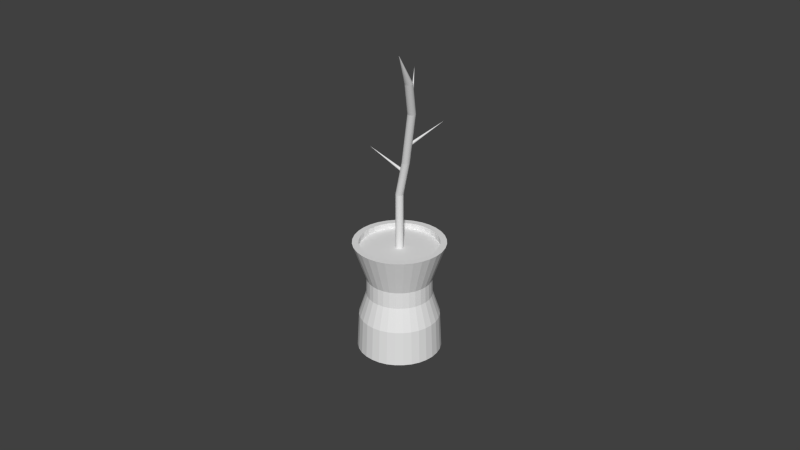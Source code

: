 # Source: plante.blend  (saved by Blender 2.73.0; exported with 4.5.12 LTS)
import bpy
from mathutils import Matrix  # noqa: F401  (used for matrix-valued properties, if any)

bpy.ops.wm.read_factory_settings(use_empty=True)
scene = bpy.context.scene
scene.name = 'Scene'

# ---- collections
col_collection_1 = bpy.data.collections.new('Collection 1'); scene.collection.children.link(col_collection_1)

# ---- world
world_world = bpy.data.worlds.new('World'); scene.world = world_world
world_world.color = (0.05088, 0.05088, 0.05088)
world_world.use_sun_shadow = False
world_world.sun_shadow_jitter_overblur = 0.0
world_world.cycles.sampling_method = 'MANUAL'
world_world.cycles.sample_map_resolution = 256

# ---- meshes
me_cylinder_002 = bpy.data.meshes.new('Cylinder.002')
me_cylinder_002.from_pydata([(0.0, 1.0, -1.0), (1.187e-07, 2.85e-07, 1.0), (0.1951, 0.9808, -1.0), (0.3827, 0.9239, -1.0), (0.5556, 0.8315, -1.0), (0.7071, 0.7071, -1.0), (0.8315, 0.5556, -1.0), (0.9239, 0.3827, -1.0), (0.9808, 0.1951, -1.0), (1.0, 7.55e-08, -1.0), (0.9808, -0.1951, -1.0), (0.9239, -0.3827, -1.0), (0.8315, -0.5556, -1.0), (0.7071, -0.7071, -1.0), (0.5556, -0.8315, -1.0), (0.3827, -0.9239, -1.0), (0.1951, -0.9808, -1.0), (-3.258e-07, -1.0, -1.0), (-0.1951, -0.9808, -1.0), (-0.3827, -0.9239, -1.0), (-0.5556, -0.8315, -1.0), (-0.7071, -0.7071, -1.0), (-0.8315, -0.5556, -1.0), (-0.9239, -0.3827, -1.0), (-0.9808, -0.1951, -1.0), (-1.0, 9.656e-07, -1.0), (-0.9808, 0.1951, -1.0), (-0.9239, 0.3827, -1.0), (-0.8315, 0.5556, -1.0), (-0.7071, 0.7071, -1.0), (-0.5556, 0.8315, -1.0), (-0.3827, 0.9239, -1.0), (-0.1951, 0.9808, -1.0), (-70.44, 62.44, -4.768), (-49.25, 40.7, -2.975), (-70.05, 62.56, -4.79), (-48.85, 40.82, -2.997), (-69.68, 62.62, -4.816), (-48.48, 40.88, -3.023), (-69.34, 62.59, -4.846), (-48.14, 40.85, -3.053), (-69.06, 62.49, -4.878), (-47.86, 40.75, -3.085), (-68.83, 62.31, -4.912), (-47.64, 40.57, -3.118), (-68.68, 62.07, -4.945), (-47.48, 40.33, -3.151), (-68.6, 61.77, -4.977), (-47.4, 40.03, -3.183), (-68.6, 61.43, -5.006), (-47.4, 39.69, -3.212), (-68.68, 61.05, -5.031), (-47.48, 39.31, -3.238), (-68.83, 60.65, -5.052), (-47.64, 38.92, -3.258), (-69.06, 60.26, -5.067), (-47.86, 38.52, -3.273), (-69.34, 59.87, -5.076), (-48.14, 38.13, -3.282), (-69.68, 59.52, -5.078), (-48.48, 37.78, -3.285), (-70.05, 59.2, -5.074), (-48.85, 37.46, -3.281), (-70.44, 58.94, -5.064), (-49.25, 37.2, -3.271), (-70.85, 58.74, -5.048), (-49.65, 37.0, -3.254), (-71.24, 58.61, -5.026), (-50.04, 36.87, -3.233), (-71.61, 58.56, -5.0), (-50.42, 36.82, -3.206), (-71.95, 58.59, -4.97), (-50.75, 36.85, -3.176), (-72.23, 58.69, -4.938), (-51.03, 36.95, -3.144), (-72.46, 58.87, -4.904), (-51.26, 37.13, -3.111), (-72.61, 59.11, -4.871), (-51.41, 37.37, -3.078), (-72.69, 59.41, -4.839), (-51.49, 37.67, -3.046), (-72.69, 59.75, -4.81), (-51.49, 38.01, -3.017), (-72.61, 60.13, -4.785), (-51.41, 38.39, -2.991), (-72.46, 60.52, -4.764), (-51.26, 38.78, -2.971), (-72.23, 60.92, -4.749), (-51.04, 39.18, -2.956), (-71.95, 61.3, -4.74), (-50.75, 39.56, -2.947), (-71.61, 61.66, -4.737), (-50.42, 39.92, -2.944), (-71.24, 61.98, -4.741), (-50.04, 40.24, -2.948), (-70.85, 62.24, -4.752), (-49.65, 40.5, -2.959), (-31.52, 28.37, -2.182), (-31.13, 28.5, -2.204), (-30.76, 28.55, -2.23), (-30.42, 28.53, -2.26), (-30.14, 28.42, -2.292), (-29.91, 28.25, -2.326), (-29.76, 28.0, -2.359), (-29.68, 27.71, -2.391), (-29.68, 27.36, -2.42), (-29.76, 26.98, -2.445), (-29.91, 26.59, -2.466), (-30.14, 26.19, -2.481), (-30.42, 25.81, -2.49), (-30.76, 25.45, -2.493), (-31.13, 25.14, -2.489), (-31.52, 24.88, -2.478), (-31.93, 24.68, -2.462), (-32.32, 24.55, -2.44), (-32.69, 24.5, -2.414), (-33.03, 24.52, -2.384), (-33.31, 24.63, -2.352), (-33.54, 24.8, -2.318), (-33.69, 25.04, -2.285), (-33.77, 25.34, -2.253), (-33.77, 25.69, -2.224), (-33.69, 26.06, -2.199), (-33.54, 26.46, -2.178), (-33.31, 26.85, -2.163), (-33.03, 27.24, -2.154), (-32.69, 27.6, -2.152), (-32.32, 27.91, -2.156), (-31.93, 28.17, -2.166), (-5.127, 7.109, -1.142), (-4.732, 7.237, -1.163), (-4.36, 7.289, -1.19), (-4.025, 7.263, -1.219), (-3.741, 7.16, -1.252), (-3.517, 6.984, -1.285), (-3.363, 6.742, -1.318), (-3.284, 6.443, -1.35), (-3.284, 6.099, -1.379), (-3.362, 5.722, -1.404), (-3.516, 5.328, -1.425), (-3.74, 4.931, -1.44), (-4.025, 4.547, -1.449), (-4.36, 4.191, -1.452), (-4.731, 3.875, -1.448), (-5.126, 3.613, -1.437), (-5.529, 3.414, -1.421), (-5.924, 3.286, -1.399), (-6.296, 3.234, -1.373), (-6.631, 3.26, -1.343), (-6.916, 3.363, -1.311), (-7.14, 3.539, -1.278), (-7.294, 3.781, -1.244), (-7.372, 4.08, -1.213), (-7.372, 4.425, -1.184), (-7.294, 4.801, -1.158), (-7.14, 5.195, -1.138), (-6.916, 5.592, -1.122), (-6.632, 5.976, -1.113), (-6.297, 6.333, -1.111), (-5.925, 6.648, -1.115), (-5.53, 6.91, -1.125), (10.33, -10.1, -0.7611), (10.72, -9.973, -0.7829), (11.09, -9.921, -0.8092), (11.43, -9.947, -0.839), (11.71, -10.05, -0.8711), (11.94, -10.23, -0.9045), (12.09, -10.47, -0.9376), (12.17, -10.77, -0.9694), (12.17, -11.11, -0.9985), (12.09, -11.49, -1.024), (11.94, -11.88, -1.045), (11.71, -12.28, -1.06), (11.43, -12.66, -1.069), (11.09, -13.02, -1.071), (10.72, -13.33, -1.067), (10.33, -13.6, -1.057), (9.925, -13.8, -1.04), (9.53, -13.92, -1.019), (9.158, -13.98, -0.9924), (8.823, -13.95, -0.9626), (8.538, -13.85, -0.9304), (8.314, -13.67, -0.8971), (8.16, -13.43, -0.8639), (8.082, -13.13, -0.8321), (8.082, -12.79, -0.803), (8.16, -12.41, -0.7776), (8.314, -12.01, -0.757), (8.538, -11.62, -0.7419), (8.822, -11.23, -0.7329), (9.157, -10.88, -0.7303), (9.529, -10.56, -0.7343), (9.924, -10.3, -0.7447), (24.09, -32.63, -0.8032), (-107.8, 120.9, -6.721), (-65.54, 79.59, -3.028), (-103.5, 122.3, -6.957), (-60.87, 81.1, -3.285), (-99.48, 122.9, -7.241), (-56.48, 81.71, -3.595), (-95.85, 122.6, -7.564), (-52.53, 81.41, -3.947), (-92.76, 121.5, -7.913), (-49.17, 80.19, -4.327), (-90.34, 119.6, -8.274), (-46.53, 78.12, -4.72), (-88.67, 117.0, -8.634), (-44.71, 75.26, -5.112), (-87.81, 113.7, -8.978), (-43.78, 71.73, -5.487), (-87.81, 110.0, -9.293), (-43.78, 67.66, -5.83), (-88.66, 105.9, -9.568), (-44.7, 63.22, -6.13), (-90.33, 101.6, -9.792), (-46.52, 58.57, -6.373), (-92.76, 97.33, -9.955), (-49.16, 53.88, -6.552), (-95.84, 93.17, -10.05), (-52.52, 49.35, -6.658), (-99.47, 89.3, -10.08), (-56.47, 45.14, -6.688), (-103.5, 85.89, -10.04), (-60.87, 41.41, -6.641), (-107.8, 83.05, -9.925), (-65.53, 38.32, -6.518), (-112.1, 80.89, -9.747), (-70.28, 35.97, -6.325), (-116.4, 79.51, -9.511), (-74.94, 34.46, -6.068), (-120.5, 78.94, -9.227), (-79.33, 33.85, -5.758), (-124.1, 79.23, -8.904), (-83.29, 34.16, -5.406), (-127.2, 80.34, -8.555), (-86.65, 35.37, -5.026), (-129.6, 82.25, -8.194), (-89.29, 37.45, -4.633), (-131.3, 84.87, -7.834), (-91.11, 40.31, -4.241), (-132.1, 88.11, -7.49), (-92.04, 43.83, -3.866), (-132.1, 91.84, -7.175), (-92.04, 47.9, -3.522), (-131.3, 95.92, -6.9), (-91.11, 52.34, -3.223), (-129.6, 100.2, -6.676), (-89.3, 57.0, -2.979), (-127.2, 104.5, -6.513), (-86.66, 61.68, -2.801), (-124.1, 108.7, -6.415), (-83.29, 66.22, -2.695), (-120.5, 112.5, -6.387), (-79.34, 70.43, -2.664), (-116.4, 115.9, -6.431), (-74.95, 74.15, -2.712), (-112.1, 118.8, -6.543), (-70.29, 77.24, -2.834), (-75.45, 85.03, -4.148), (-71.69, 86.24, -4.355), (-68.16, 86.74, -4.605), (-64.97, 86.49, -4.888), (-62.27, 85.51, -5.194), (-60.14, 83.84, -5.511), (-58.68, 81.54, -5.826), (-57.93, 78.7, -6.128), (-57.93, 75.43, -6.405), (-58.67, 71.85, -6.646), (-60.14, 68.1, -6.842), (-62.26, 64.33, -6.985), (-64.97, 60.68, -7.071), (-68.15, 57.29, -7.095), (-71.68, 54.29, -7.057), (-75.44, 51.8, -6.958), (-79.26, 49.91, -6.803), (-83.02, 48.7, -6.596), (-86.55, 48.2, -6.346), (-89.74, 48.45, -6.063), (-92.44, 49.43, -5.757), (-94.57, 51.1, -5.44), (-96.03, 53.4, -5.125), (-96.78, 56.24, -4.823), (-96.78, 59.51, -4.546), (-96.04, 63.09, -4.305), (-94.57, 66.84, -4.109), (-92.45, 70.61, -3.966), (-89.74, 74.26, -3.88), (-86.56, 77.65, -3.856), (-83.03, 80.65, -3.894), (-79.27, 83.14, -3.993), (-77.28, 88.94, -4.907), (-83.39, 95.51, -5.416), (-90.64, 107.9, -5.899), (-74.19, 89.37, -5.126), (-80.25, 95.95, -5.638), (-86.78, 108.5, -6.172), (-71.4, 89.15, -5.375), (-77.42, 95.73, -5.89), (-83.31, 108.2, -6.481), (-69.03, 88.3, -5.643), (-75.01, 94.86, -6.162), (-80.35, 107.1, -6.815), (-67.16, 86.83, -5.92), (-73.12, 93.37, -6.443), (-78.03, 105.3, -7.161), (-65.88, 84.82, -6.196), (-71.82, 91.33, -6.723), (-76.43, 102.8, -7.505), (-65.22, 82.33, -6.461), (-71.15, 88.8, -6.992), (-75.61, 99.7, -7.835), (-65.22, 79.46, -6.704), (-71.15, 85.89, -7.238), (-75.61, 96.12, -8.137), (-65.88, 76.32, -6.915), (-71.81, 82.71, -7.452), (-76.43, 92.22, -8.4), (-67.16, 73.04, -7.087), (-73.12, 79.38, -7.626), (-78.02, 88.13, -8.614), (-69.02, 69.73, -7.212), (-75.01, 76.03, -7.754), (-80.35, 84.01, -8.771), (-71.39, 66.54, -7.287), (-77.41, 72.78, -7.83), (-83.3, 80.02, -8.865), (-74.18, 63.57, -7.309), (-80.24, 69.77, -7.852), (-86.77, 76.32, -8.891), (-77.28, 60.94, -7.275), (-83.38, 67.11, -7.818), (-90.63, 73.05, -8.85), (-80.57, 58.76, -7.189), (-86.72, 64.89, -7.73), (-94.73, 70.33, -8.742), (-83.92, 57.1, -7.052), (-90.12, 63.21, -7.592), (-98.91, 68.26, -8.572), (-87.21, 56.03, -6.871), (-93.46, 62.13, -7.408), (-103.0, 66.94, -8.346), (-90.31, 55.6, -6.652), (-96.6, 61.69, -7.186), (-106.9, 66.4, -8.073), (-93.1, 55.82, -6.404), (-99.43, 61.91, -6.934), (-110.3, 66.67, -7.764), (-95.47, 56.68, -6.136), (-101.8, 62.78, -6.662), (-113.3, 67.74, -7.43), (-97.33, 58.14, -5.859), (-103.7, 64.27, -6.381), (-115.6, 69.56, -7.084), (-98.62, 60.16, -5.582), (-105.0, 66.31, -6.1), (-117.2, 72.07, -6.74), (-99.27, 62.65, -5.318), (-105.7, 68.84, -5.832), (-118.0, 75.18, -6.41), (-99.27, 65.51, -5.075), (-105.7, 71.75, -5.586), (-118.0, 78.75, -6.108), (-98.62, 68.65, -4.864), (-105.0, 74.93, -5.371), (-117.2, 82.66, -5.845), (-97.34, 71.93, -4.692), (-103.7, 78.26, -5.197), (-115.6, 86.75, -5.631), (-95.47, 75.24, -4.566), (-101.8, 81.61, -5.069), (-113.3, 90.86, -5.474), (-93.1, 78.44, -4.491), (-99.44, 84.86, -4.993), (-110.4, 94.85, -5.38), (-90.31, 81.41, -4.47), (-96.61, 87.87, -4.972), (-106.9, 98.55, -5.354), (-87.22, 84.03, -4.503), (-93.46, 90.53, -5.006), (-103.0, 101.8, -5.395), (-83.93, 86.22, -4.59), (-90.13, 92.75, -5.093), (-98.92, 104.5, -5.503), (-94.74, 106.6, -5.673), (-86.73, 94.43, -5.232), (-80.57, 87.87, -4.726), (-65.87, 76.52, -3.26), (-61.87, 77.81, -3.481), (-58.09, 78.34, -3.747), (-54.7, 78.08, -4.05), (-51.81, 77.03, -4.376), (-49.54, 75.25, -4.714), (-47.98, 72.8, -5.05), (-47.18, 69.76, -5.372), (-47.18, 66.27, -5.668), (-47.97, 62.45, -5.925), (-49.54, 58.46, -6.134), (-51.8, 54.43, -6.288), (-54.69, 50.54, -6.379), (-58.09, 46.92, -6.405), (-61.86, 43.72, -6.364), (-65.86, 41.06, -6.259), (-69.95, 39.05, -6.093), (-73.95, 37.75, -5.872), (-77.72, 37.22, -5.605), (-81.12, 37.49, -5.303), (-84.01, 38.53, -4.977), (-86.28, 40.31, -4.639), (-87.84, 42.77, -4.302), (-88.64, 45.8, -3.98), (-88.64, 49.29, -3.685), (-87.84, 53.11, -3.428), (-86.28, 57.11, -3.218), (-84.01, 61.13, -3.065), (-81.13, 65.03, -2.974), (-77.73, 68.64, -2.948), (-73.96, 71.84, -2.989), (-69.95, 74.5, -3.094), (-68.05, 78.76, -3.445), (-64.05, 80.05, -3.665), (-60.27, 80.58, -3.932), (-56.88, 80.31, -4.234), (-53.99, 79.27, -4.561), (-51.72, 77.49, -4.898), (-50.16, 75.03, -5.235), (-49.36, 72.0, -5.557), (-49.36, 68.51, -5.852), (-50.16, 64.69, -6.11), (-51.72, 60.69, -6.319), (-53.99, 56.67, -6.472), (-56.87, 52.77, -6.563), (-60.27, 49.16, -6.589), (-64.04, 45.96, -6.549), (-68.04, 43.3, -6.443), (-72.13, 41.28, -6.277), (-76.13, 39.99, -6.057), (-79.91, 39.46, -5.79), (-83.3, 39.72, -5.488), (-86.19, 40.77, -5.161), (-88.46, 42.55, -4.823), (-90.02, 45.01, -4.487), (-90.82, 48.04, -4.165), (-90.82, 51.53, -3.87), (-90.03, 55.35, -3.612), (-88.46, 59.35, -3.403), (-86.2, 63.37, -3.25), (-83.31, 67.26, -3.158), (-79.91, 70.88, -3.133), (-76.14, 74.08, -3.173), (-72.14, 76.74, -3.278), (-21.04, 20.23, -1.939), (-1.233, 26.63, -0.9462), (-20.96, 20.06, -1.942), (-20.89, 19.88, -1.943), (-20.84, 19.69, -1.941), (-20.81, 19.5, -1.936), (-20.79, 19.33, -1.929), (-20.8, 19.17, -1.92), (-20.83, 19.04, -1.908), (-20.88, 18.93, -1.895), (-20.95, 18.85, -1.881), (-21.03, 18.81, -1.866), (-21.13, 18.81, -1.852), (-21.23, 18.84, -1.838), (-21.33, 18.91, -1.826), (-21.44, 19.01, -1.815), (-21.54, 19.14, -1.806), (-21.64, 19.3, -1.8), (-21.72, 19.47, -1.796), (-21.79, 19.65, -1.795), (-21.84, 19.84, -1.797), (-21.87, 20.02, -1.802), (-21.88, 20.2, -1.809), (-21.87, 20.36, -1.819), (-21.84, 20.49, -1.83), (-21.79, 20.6, -1.843), (-21.73, 20.67, -1.858), (-21.64, 20.71, -1.872), (-21.55, 20.72, -1.886), (-21.45, 20.69, -1.9), (-21.34, 20.62, -1.913), (-21.24, 20.52, -1.924), (-21.13, 20.39, -1.932), (-38.06, 29.08, -2.468), (-44.38, 8.34, -1.616), (-37.96, 29.13, -2.455), (-37.83, 29.16, -2.442), (-37.67, 29.17, -2.432), (-37.5, 29.16, -2.424), (-37.32, 29.13, -2.419), (-37.13, 29.08, -2.416), (-36.95, 29.01, -2.417), (-36.78, 28.93, -2.42), (-36.62, 28.84, -2.426), (-36.48, 28.74, -2.434), (-36.38, 28.63, -2.445), (-36.3, 28.53, -2.457), (-36.26, 28.43, -2.471), (-36.25, 28.34, -2.485), (-36.29, 28.26, -2.5), (-36.35, 28.19, -2.515), (-36.46, 28.15, -2.528), (-36.58, 28.12, -2.54), (-36.74, 28.11, -2.55), (-36.91, 28.12, -2.558), (-37.09, 28.15, -2.564), (-37.28, 28.2, -2.566), (-37.46, 28.27, -2.566), (-37.64, 28.35, -2.563), (-37.79, 28.44, -2.557), (-37.93, 28.54, -2.548), (-38.04, 28.65, -2.538), (-38.11, 28.75, -2.525), (-38.15, 28.85, -2.512), (-38.16, 28.94, -2.497), (-38.12, 29.02, -2.482)], [], [(0, 2, 3, 4, 5, 6, 7, 8, 9, 10, 11, 12, 13, 14, 15, 16, 17, 18, 19, 20, 21, 22, 23, 24, 25, 26, 27, 28, 29, 30, 31, 32), (0, 1, 2), (2, 1, 3), (3, 1, 4), (4, 1, 5), (5, 1, 6), (6, 1, 7), (7, 1, 8), (8, 1, 9), (9, 1, 10), (10, 1, 11), (11, 1, 12), (12, 1, 13), (13, 1, 14), (14, 1, 15), (15, 1, 16), (16, 1, 17), (17, 1, 18), (18, 1, 19), (19, 1, 20), (20, 1, 21), (21, 1, 22), (22, 1, 23), (23, 1, 24), (24, 1, 25), (25, 1, 26), (26, 1, 27), (27, 1, 28), (28, 1, 29), (29, 1, 30), (30, 1, 31), (32, 1, 0), (31, 1, 32), (33, 34, 36, 35), (35, 36, 38, 37), (37, 38, 40, 39), (39, 40, 42, 41), (41, 42, 44, 43), (43, 44, 46, 45), (45, 46, 48, 47), (47, 48, 50, 49), (49, 50, 52, 51), (51, 52, 54, 53), (53, 54, 56, 55), (55, 56, 58, 57), (57, 58, 60, 59), (59, 60, 62, 61), (61, 62, 64, 63), (63, 64, 66, 65), (65, 66, 68, 67), (67, 68, 70, 69), (69, 70, 72, 71), (71, 72, 74, 73), (73, 74, 76, 75), (75, 76, 78, 77), (77, 78, 80, 79), (79, 80, 82, 81), (81, 82, 84, 83), (83, 84, 86, 85), (85, 86, 88, 87), (87, 88, 90, 89), (89, 90, 92, 91), (91, 92, 94, 93), (90, 88, 124, 125), (95, 96, 34, 33), (93, 94, 96, 95), (33, 35, 37, 39, 41, 43, 45, 47, 49, 51, 53, 55, 57, 59, 61, 63, 65, 67, 69, 71, 73, 75, 77, 79, 81, 83, 85, 87, 89, 91, 93, 95), (97, 128, 160, 129), (68, 66, 113, 114), (46, 44, 102, 103), (96, 94, 127, 128), (74, 72, 116, 117), (52, 50, 105, 106), (80, 78, 119, 120), (58, 56, 108, 109), (86, 84, 122, 123), (42, 40, 100, 101), (64, 62, 111, 112), (92, 90, 125, 126), (70, 68, 114, 115), (48, 46, 103, 104), (34, 96, 128, 97), (76, 74, 117, 118), (54, 52, 106, 107), (82, 80, 120, 121), (38, 36, 98, 99), (60, 58, 109, 110), (88, 86, 123, 124), (44, 42, 101, 102), (66, 64, 112, 113), (94, 92, 126, 127), (72, 70, 115, 116), (36, 34, 97, 98), (50, 48, 104, 105), (78, 76, 118, 119), (56, 54, 107, 108), (84, 82, 121, 122), (40, 38, 99, 100), (62, 60, 110, 111), (152, 151, 183, 184), (118, 117, 149, 150), (107, 106, 138, 139), (127, 126, 158, 159), (116, 115, 147, 148), (105, 104, 136, 137), (125, 124, 156, 157), (114, 113, 145, 146), (103, 102, 134, 135), (123, 122, 154, 155), (101, 100, 132, 133), (112, 111, 143, 144), (121, 120, 152, 153), (99, 98, 130, 131), (110, 109, 141, 142), (119, 118, 150, 151), (108, 107, 139, 140), (128, 127, 159, 160), (117, 116, 148, 149), (106, 105, 137, 138), (126, 125, 157, 158), (115, 114, 146, 147), (104, 103, 135, 136), (124, 123, 155, 156), (102, 101, 133, 134), (113, 112, 144, 145), (122, 121, 153, 154), (100, 99, 131, 132), (111, 110, 142, 143), (120, 119, 151, 152), (98, 97, 129, 130), (109, 108, 140, 141), (130, 129, 161, 162), (141, 140, 172, 173), (129, 160, 192, 161), (150, 149, 181, 182), (139, 138, 170, 171), (159, 158, 190, 191), (148, 147, 179, 180), (137, 136, 168, 169), (157, 156, 188, 189), (146, 145, 177, 178), (135, 134, 166, 167), (155, 154, 186, 187), (133, 132, 164, 165), (144, 143, 175, 176), (153, 152, 184, 185), (131, 130, 162, 163), (142, 141, 173, 174), (151, 150, 182, 183), (140, 139, 171, 172), (160, 159, 191, 192), (149, 148, 180, 181), (138, 137, 169, 170), (158, 157, 189, 190), (147, 146, 178, 179), (136, 135, 167, 168), (156, 155, 187, 188), (134, 133, 165, 166), (145, 144, 176, 177), (154, 153, 185, 186), (132, 131, 163, 164), (143, 142, 174, 175), (186, 185, 193), (164, 163, 193), (175, 174, 193), (184, 183, 193), (162, 161, 193), (173, 172, 193), (161, 192, 193), (182, 181, 193), (171, 170, 193), (191, 190, 193), (180, 179, 193), (169, 168, 193), (189, 188, 193), (178, 177, 193), (167, 166, 193), (187, 186, 193), (165, 164, 193), (176, 175, 193), (185, 184, 193), (163, 162, 193), (174, 173, 193), (183, 182, 193), (172, 171, 193), (192, 191, 193), (181, 180, 193), (170, 169, 193), (190, 189, 193), (179, 178, 193), (168, 167, 193), (188, 187, 193), (166, 165, 193), (177, 176, 193), (258, 195, 197, 259), (259, 197, 199, 260), (260, 199, 201, 261), (261, 201, 203, 262), (262, 203, 205, 263), (263, 205, 207, 264), (264, 207, 209, 265), (265, 209, 211, 266), (266, 211, 213, 267), (267, 213, 215, 268), (268, 215, 217, 269), (269, 217, 219, 270), (270, 219, 221, 271), (271, 221, 223, 272), (272, 223, 225, 273), (273, 225, 227, 274), (274, 227, 229, 275), (275, 229, 231, 276), (276, 231, 233, 277), (277, 233, 235, 278), (278, 235, 237, 279), (279, 237, 239, 280), (280, 239, 241, 281), (281, 241, 243, 282), (282, 243, 245, 283), (283, 245, 247, 284), (284, 247, 249, 285), (285, 249, 251, 286), (286, 251, 253, 287), (287, 253, 255, 288), (247, 245, 411, 412), (289, 257, 195, 258), (288, 255, 257, 289), (194, 196, 198, 200, 202, 204, 206, 208, 210, 212, 214, 216, 218, 220, 222, 224, 226, 228, 230, 232, 234, 236, 238, 240, 242, 244, 246, 248, 250, 252, 254, 256), (377, 288, 289, 380), (380, 289, 258, 385), (374, 287, 288, 377), (371, 286, 287, 374), (368, 285, 286, 371), (365, 284, 285, 368), (362, 283, 284, 365), (359, 282, 283, 362), (356, 281, 282, 359), (353, 280, 281, 356), (350, 279, 280, 353), (347, 278, 279, 350), (344, 277, 278, 347), (341, 276, 277, 344), (338, 275, 276, 341), (335, 274, 275, 338), (332, 273, 274, 335), (329, 272, 273, 332), (326, 271, 272, 329), (323, 270, 271, 326), (320, 269, 270, 323), (317, 268, 269, 320), (314, 267, 268, 317), (311, 266, 267, 314), (308, 265, 266, 311), (305, 264, 265, 308), (302, 263, 264, 305), (299, 262, 263, 302), (296, 261, 262, 299), (293, 260, 261, 296), (290, 259, 260, 293), (385, 258, 259, 290), (194, 383, 292, 196), (383, 384, 291, 292), (384, 385, 290, 291), (196, 292, 295, 198), (292, 291, 294, 295), (291, 290, 293, 294), (198, 295, 298, 200), (295, 294, 297, 298), (294, 293, 296, 297), (200, 298, 301, 202), (298, 297, 300, 301), (297, 296, 299, 300), (202, 301, 304, 204), (301, 300, 303, 304), (300, 299, 302, 303), (204, 304, 307, 206), (304, 303, 306, 307), (303, 302, 305, 306), (206, 307, 310, 208), (307, 306, 309, 310), (306, 305, 308, 309), (208, 310, 313, 210), (310, 309, 312, 313), (309, 308, 311, 312), (210, 313, 316, 212), (313, 312, 315, 316), (312, 311, 314, 315), (212, 316, 319, 214), (316, 315, 318, 319), (315, 314, 317, 318), (214, 319, 322, 216), (319, 318, 321, 322), (318, 317, 320, 321), (216, 322, 325, 218), (322, 321, 324, 325), (321, 320, 323, 324), (218, 325, 328, 220), (325, 324, 327, 328), (324, 323, 326, 327), (220, 328, 331, 222), (328, 327, 330, 331), (327, 326, 329, 330), (222, 331, 334, 224), (331, 330, 333, 334), (330, 329, 332, 333), (224, 334, 337, 226), (334, 333, 336, 337), (333, 332, 335, 336), (226, 337, 340, 228), (337, 336, 339, 340), (336, 335, 338, 339), (228, 340, 343, 230), (340, 339, 342, 343), (339, 338, 341, 342), (230, 343, 346, 232), (343, 342, 345, 346), (342, 341, 344, 345), (232, 346, 349, 234), (346, 345, 348, 349), (345, 344, 347, 348), (234, 349, 352, 236), (349, 348, 351, 352), (348, 347, 350, 351), (236, 352, 355, 238), (352, 351, 354, 355), (351, 350, 353, 354), (238, 355, 358, 240), (355, 354, 357, 358), (354, 353, 356, 357), (240, 358, 361, 242), (358, 357, 360, 361), (357, 356, 359, 360), (242, 361, 364, 244), (361, 360, 363, 364), (360, 359, 362, 363), (244, 364, 367, 246), (364, 363, 366, 367), (363, 362, 365, 366), (246, 367, 370, 248), (367, 366, 369, 370), (366, 365, 368, 369), (248, 370, 373, 250), (370, 369, 372, 373), (369, 368, 371, 372), (250, 373, 376, 252), (373, 372, 375, 376), (372, 371, 374, 375), (252, 376, 379, 254), (376, 375, 378, 379), (375, 374, 377, 378), (256, 382, 383, 194), (382, 381, 384, 383), (381, 380, 385, 384), (254, 379, 382, 256), (379, 378, 381, 382), (378, 377, 380, 381), (203, 201, 389, 390), (225, 223, 400, 401), (253, 251, 414, 415), (231, 229, 403, 404), (209, 207, 392, 393), (195, 257, 417, 386), (237, 235, 406, 407), (215, 213, 395, 396), (243, 241, 409, 410), (199, 197, 387, 388), (221, 219, 398, 399), (249, 247, 412, 413), (205, 203, 390, 391), (227, 225, 401, 402), (255, 253, 415, 416), (233, 231, 404, 405), (197, 195, 386, 387), (211, 209, 393, 394), (239, 237, 407, 408), (217, 215, 396, 397), (245, 243, 410, 411), (201, 199, 388, 389), (223, 221, 399, 400), (251, 249, 413, 414), (229, 227, 402, 403), (207, 205, 391, 392), (257, 255, 416, 417), (235, 233, 405, 406), (213, 211, 394, 395), (241, 239, 408, 409), (219, 217, 397, 398), (409, 408, 440, 441), (387, 386, 418, 419), (398, 397, 429, 430), (386, 417, 449, 418), (407, 406, 438, 439), (396, 395, 427, 428), (416, 415, 447, 448), (405, 404, 436, 437), (394, 393, 425, 426), (414, 413, 445, 446), (403, 402, 434, 435), (392, 391, 423, 424), (412, 411, 443, 444), (390, 389, 421, 422), (401, 400, 432, 433), (410, 409, 441, 442), (388, 387, 419, 420), (399, 398, 430, 431), (408, 407, 439, 440), (397, 396, 428, 429), (417, 416, 448, 449), (406, 405, 437, 438), (395, 394, 426, 427), (415, 414, 446, 447), (404, 403, 435, 436), (393, 392, 424, 425), (413, 412, 444, 445), (391, 390, 422, 423), (402, 401, 433, 434), (411, 410, 442, 443), (389, 388, 420, 421), (400, 399, 431, 432), (419, 418, 449, 448, 447, 446, 445, 444, 443, 442, 441, 440, 439, 438, 437, 436, 435, 434, 433, 432, 431, 430, 429, 428, 427, 426, 425, 424, 423, 422, 421, 420), (450, 452, 453, 454, 455, 456, 457, 458, 459, 460, 461, 462, 463, 464, 465, 466, 467, 468, 469, 470, 471, 472, 473, 474, 475, 476, 477, 478, 479, 480, 481, 482), (450, 451, 452), (452, 451, 453), (453, 451, 454), (454, 451, 455), (455, 451, 456), (456, 451, 457), (457, 451, 458), (458, 451, 459), (459, 451, 460), (460, 451, 461), (461, 451, 462), (462, 451, 463), (463, 451, 464), (464, 451, 465), (465, 451, 466), (466, 451, 467), (467, 451, 468), (468, 451, 469), (469, 451, 470), (470, 451, 471), (471, 451, 472), (472, 451, 473), (473, 451, 474), (474, 451, 475), (475, 451, 476), (476, 451, 477), (477, 451, 478), (478, 451, 479), (479, 451, 480), (480, 451, 481), (482, 451, 450), (481, 451, 482), (483, 485, 486, 487, 488, 489, 490, 491, 492, 493, 494, 495, 496, 497, 498, 499, 500, 501, 502, 503, 504, 505, 506, 507, 508, 509, 510, 511, 512, 513, 514, 515), (483, 484, 485), (485, 484, 486), (486, 484, 487), (487, 484, 488), (488, 484, 489), (489, 484, 490), (490, 484, 491), (491, 484, 492), (492, 484, 493), (493, 484, 494), (494, 484, 495), (495, 484, 496), (496, 484, 497), (497, 484, 498), (498, 484, 499), (499, 484, 500), (500, 484, 501), (501, 484, 502), (502, 484, 503), (503, 484, 504), (504, 484, 505), (505, 484, 506), (506, 484, 507), (507, 484, 508), (508, 484, 509), (509, 484, 510), (510, 484, 511), (511, 484, 512), (512, 484, 513), (513, 484, 514), (515, 484, 483), (514, 484, 515)])
_uv = me_cylinder_002.uv_layers.new(name='UVMap')
_uv.uv.foreach_set('vector', [0.6016, 0.9856, 0.6026, 0.9852, 0.6037, 0.985, 0.6047, 0.985, 0.6058, 0.9851, 0.6068, 0.9855, 0.6077, 0.9861, 0.6085, 0.9869, 0.6091, 0.9878, 0.6096, 0.9887, 0.6098, 0.9898, 0.6098, 0.9909, 0.6096, 0.992, 0.6092, 0.993, 0.6087, 0.9939, 0.6079, 0.9947, 0.607, 0.9953, 0.606, 0.9957, 0.605, 0.9959, 0.6039, 0.996, 0.6028, 0.9958, 0.6018, 0.9954, 0.6009, 0.9948, 0.6001, 0.994, 0.5995, 0.9932, 0.5991, 0.9922, 0.5988, 0.9911, 0.5988, 0.99, 0.599, 0.989, 0.5994, 0.988, 0.6, 0.987, 0.6007, 0.9863, 0.5969, 0.9908, 0.585, 0.994, 0.5966, 0.9897, 0.5966, 0.9897, 0.585, 0.994, 0.5962, 0.9887, 0.5962, 0.9887, 0.585, 0.994, 0.5957, 0.9878, 0.5957, 0.9878, 0.585, 0.994, 0.5951, 0.9869, 0.5951, 0.9869, 0.585, 0.994, 0.5944, 0.986, 0.5944, 0.986, 0.585, 0.994, 0.5937, 0.9852, 0.5937, 0.9852, 0.585, 0.994, 0.5929, 0.9845, 0.5929, 0.9845, 0.585, 0.994, 0.592, 0.9838, 0.592, 0.9838, 0.585, 0.994, 0.5911, 0.9832, 0.5911, 0.9832, 0.585, 0.994, 0.5901, 0.9828, 0.5901, 0.9828, 0.585, 0.994, 0.5891, 0.9823, 0.5891, 0.9823, 0.585, 0.994, 0.5881, 0.982, 0.5881, 0.982, 0.585, 0.994, 0.587, 0.9818, 0.587, 0.9818, 0.585, 0.994, 0.586, 0.9817, 0.586, 0.9817, 0.585, 0.994, 0.5849, 0.9816, 0.5849, 0.9816, 0.585, 0.994, 0.5838, 0.9817, 0.5838, 0.9817, 0.585, 0.994, 0.5827, 0.9818, 0.5827, 0.9818, 0.585, 0.994, 0.5817, 0.9821, 0.5817, 0.9821, 0.585, 0.994, 0.5807, 0.9824, 0.5807, 0.9824, 0.585, 0.994, 0.5797, 0.9828, 0.5797, 0.9828, 0.585, 0.994, 0.5787, 0.9833, 0.5787, 0.9833, 0.585, 0.994, 0.5778, 0.9839, 0.5778, 0.9839, 0.585, 0.994, 0.5769, 0.9846, 0.5769, 0.9846, 0.585, 0.994, 0.5761, 0.9853, 0.5761, 0.9853, 0.585, 0.994, 0.5754, 0.9861, 0.5754, 0.9861, 0.585, 0.994, 0.5748, 0.987, 0.5748, 0.987, 0.585, 0.994, 0.5742, 0.9879, 0.5971, 0.9961, 0.585, 0.994, 0.5973, 0.9951, 0.5973, 0.9951, 0.585, 0.994, 0.5973, 0.994, 0.5973, 0.994, 0.585, 0.994, 0.5973, 0.9929, 0.5971, 0.9918, 0.585, 0.994, 0.5969, 0.9908, 0.5973, 0.9929, 0.585, 0.994, 0.5971, 0.9918, 0.1145, 0.9909, 0.4611, 0.9237, 0.4618, 0.9264, 0.3395, 0.9489, 0.3395, 0.9489, 0.4618, 0.9264, 0.4626, 0.9287, 0.3625, 0.9459, 0.3625, 0.9459, 0.4626, 0.9287, 0.464, 0.9308, 0.3716, 0.9455, 0.3716, 0.9455, 0.464, 0.9308, 0.4669, 0.9327, 0.3758, 0.9455, 0.3758, 0.9455, 0.4669, 0.9327, 0.4751, 0.9341, 0.3779, 0.9456, 0.3779, 0.9456, 0.4751, 0.9341, 0.4814, 0.9357, 0.3808, 0.9465, 0.3808, 0.9465, 0.4814, 0.9357, 0.4839, 0.9376, 0.3833, 0.9482, 0.3833, 0.9482, 0.4839, 0.9376, 0.4851, 0.9397, 0.3852, 0.9501, 0.3852, 0.9501, 0.4851, 0.9397, 0.4856, 0.9418, 0.387, 0.952, 0.387, 0.952, 0.4856, 0.9418, 0.4857, 0.9439, 0.3892, 0.9534, 0.3892, 0.9534, 0.4857, 0.9439, 0.4855, 0.946, 0.3907, 0.9549, 0.3907, 0.9549, 0.4855, 0.946, 0.4851, 0.9481, 0.3921, 0.9565, 0.3921, 0.9565, 0.4851, 0.9481, 0.4844, 0.9501, 0.3933, 0.958, 0.3933, 0.958, 0.4844, 0.9501, 0.4835, 0.9522, 0.3944, 0.9595, 0.3944, 0.9595, 0.4835, 0.9522, 0.4824, 0.9542, 0.3953, 0.961, 0.3953, 0.961, 0.4824, 0.9542, 0.481, 0.9562, 0.396, 0.9625, 0.396, 0.9625, 0.481, 0.9562, 0.4793, 0.9582, 0.3965, 0.9638, 0.3965, 0.9638, 0.4793, 0.9582, 0.4773, 0.9601, 0.3966, 0.9649, 0.3966, 0.9649, 0.4773, 0.9601, 0.4734, 0.9619, 0.3967, 0.9656, 0.3967, 0.9656, 0.4734, 0.9619, 0.4683, 0.9635, 0.3962, 0.9665, 0.3962, 0.9665, 0.4683, 0.9635, 0.4596, 0.9651, 0.3955, 0.967, 0.3955, 0.967, 0.4596, 0.9651, 0.452, 0.9665, 0.3951, 0.9672, 0.3951, 0.9672, 0.452, 0.9665, 0.4473, 0.9677, 0.395, 0.9673, 0.395, 0.9673, 0.4473, 0.9677, 0.4433, 0.9686, 0.3941, 0.968, 0.3941, 0.968, 0.4433, 0.9686, 0.4399, 0.9694, 0.3929, 0.9688, 0.3929, 0.9688, 0.4399, 0.9694, 0.4367, 0.9701, 0.3911, 0.9696, 0.3911, 0.9696, 0.4367, 0.9701, 0.4337, 0.9707, 0.3885, 0.9705, 0.3885, 0.9705, 0.4337, 0.9707, 0.4309, 0.9713, 0.3847, 0.9716, 0.3847, 0.9716, 0.4309, 0.9713, 0.4283, 0.9719, 0.3788, 0.9728, 0.3788, 0.9728, 0.4283, 0.9719, 0.4263, 0.9729, 0.3679, 0.9744, 0.7945, 0.9866, 0.7944, 0.9843, 0.8991, 0.9829, 0.8992, 0.9852, 0.3418, 0.9771, 0.4249, 0.9743, 0.4269, 0.9797, 0.1145, 0.9909, 0.3679, 0.9744, 0.4263, 0.9729, 0.4249, 0.9743, 0.3418, 0.9771, 0.9122, 0.2836, 0.9107, 0.491, 0.9095, 0.512, 0.9082, 0.5202, 0.9075, 0.524, 0.9071, 0.5258, 0.9058, 0.5282, 0.9038, 0.5302, 0.9017, 0.5316, 0.8998, 0.5328, 0.8981, 0.5345, 0.8966, 0.5356, 0.895, 0.5366, 0.8934, 0.5374, 0.8918, 0.5381, 0.8903, 0.5386, 0.8889, 0.539, 0.8877, 0.5392, 0.8867, 0.5392, 0.886, 0.5391, 0.8853, 0.5385, 0.8849, 0.5378, 0.8849, 0.5374, 0.8848, 0.5373, 0.8843, 0.5364, 0.8839, 0.5351, 0.8834, 0.5334, 0.883, 0.5309, 0.8828, 0.5274, 0.8827, 0.5219, 0.8831, 0.512, 0.8853, 0.4883, 0.6202, 0.9871, 0.6192, 0.9847, 0.756, 0.9874, 0.757, 0.9898, 0.8045, 0.9655, 0.8057, 0.9637, 0.9104, 0.9623, 0.9092, 0.9641, 0.8036, 0.9431, 0.7995, 0.9414, 0.9042, 0.9399, 0.9082, 0.9417, 0.7964, 0.9934, 0.7955, 0.9913, 0.9002, 0.9898, 0.9011, 0.992, 0.8004, 0.971, 0.8018, 0.9692, 0.9065, 0.9678, 0.9051, 0.9696, 0.8077, 0.9485, 0.8069, 0.9467, 0.9116, 0.9453, 0.9124, 0.9471, 0.7967, 0.9765, 0.7978, 0.9747, 0.9024, 0.9732, 0.9013, 0.975, 0.8084, 0.955, 0.8085, 0.9527, 0.9131, 0.9513, 0.9131, 0.9536, 0.7946, 0.9821, 0.795, 0.9801, 0.8997, 0.9787, 0.8992, 0.9807, 0.7886, 0.9397, 0.7827, 0.938, 0.8874, 0.9366, 0.8933, 0.9383, 0.8067, 0.9618, 0.8075, 0.9597, 0.9122, 0.9582, 0.9114, 0.9604, 0.7949, 0.989, 0.7945, 0.9866, 0.8992, 0.9852, 0.8996, 0.9875, 0.8032, 0.9674, 0.8045, 0.9655, 0.9092, 0.9641, 0.9079, 0.9659, 0.8057, 0.9449, 0.8036, 0.9431, 0.9082, 0.9417, 0.9103, 0.9435, 0.7975, 0.9953, 0.7964, 0.9934, 0.9011, 0.992, 0.9021, 0.9938, 0.799, 0.9728, 0.8004, 0.971, 0.9051, 0.9696, 0.9037, 0.9714, 0.8082, 0.9505, 0.8077, 0.9485, 0.9124, 0.9471, 0.9129, 0.9491, 0.7957, 0.9783, 0.7967, 0.9765, 0.9013, 0.975, 0.9004, 0.9769, 0.7797, 0.9362, 0.7778, 0.9345, 0.8824, 0.933, 0.8844, 0.9348, 0.8081, 0.9574, 0.8084, 0.955, 0.9131, 0.9536, 0.9128, 0.9559, 0.7944, 0.9843, 0.7946, 0.9821, 0.8992, 0.9807, 0.8991, 0.9829, 0.7995, 0.9414, 0.7886, 0.9397, 0.8933, 0.9383, 0.9042, 0.9399, 0.8057, 0.9637, 0.8067, 0.9618, 0.9114, 0.9604, 0.9104, 0.9623, 0.7955, 0.9913, 0.7949, 0.989, 0.8996, 0.9875, 0.9002, 0.9898, 0.8018, 0.9692, 0.8032, 0.9674, 0.9079, 0.9659, 0.9065, 0.9678, 0.7778, 0.9345, 0.7764, 0.9327, 0.881, 0.9312, 0.8824, 0.933, 0.8069, 0.9467, 0.8057, 0.9449, 0.9103, 0.9435, 0.9116, 0.9453, 0.7978, 0.9747, 0.799, 0.9728, 0.9037, 0.9714, 0.9024, 0.9732, 0.8085, 0.9527, 0.8082, 0.9505, 0.9129, 0.9491, 0.9131, 0.9513, 0.795, 0.9801, 0.7957, 0.9783, 0.9004, 0.9769, 0.8997, 0.9787, 0.7827, 0.938, 0.7797, 0.9362, 0.8844, 0.9348, 0.8874, 0.9366, 0.8075, 0.9597, 0.8081, 0.9574, 0.9128, 0.9559, 0.9122, 0.9582, 0.9513, 0.6655, 0.9531, 0.6669, 0.9502, 0.777, 0.9483, 0.7757, 0.6229, 0.961, 0.6241, 0.9587, 0.7609, 0.9613, 0.7597, 0.9637, 0.6302, 0.935, 0.6295, 0.9326, 0.7663, 0.9353, 0.767, 0.9377, 0.6185, 0.9823, 0.618, 0.9799, 0.7549, 0.9826, 0.7553, 0.985, 0.6253, 0.9563, 0.6265, 0.954, 0.7633, 0.9566, 0.7621, 0.959, 0.6284, 0.9302, 0.6265, 0.9278, 0.7633, 0.9305, 0.7652, 0.9329, 0.6179, 0.9775, 0.618, 0.9752, 0.7548, 0.9778, 0.7547, 0.9802, 0.6276, 0.9516, 0.6286, 0.9493, 0.7653, 0.9519, 0.7644, 0.9543, 0.6235, 0.9254, 0.6171, 0.9229, 0.7539, 0.9255, 0.7602, 0.928, 0.6184, 0.9728, 0.619, 0.9704, 0.7558, 0.9731, 0.7552, 0.9754, 0.6013, 0.9202, 0.595, 0.9177, 0.7318, 0.9204, 0.7381, 0.9229, 0.6294, 0.9469, 0.63, 0.9445, 0.7668, 0.9472, 0.7662, 0.9496, 0.6197, 0.9681, 0.6207, 0.9657, 0.7575, 0.9684, 0.7565, 0.9707, 0.5917, 0.9153, 0.5895, 0.9129, 0.7263, 0.9155, 0.7284, 0.9179, 0.6304, 0.9422, 0.6306, 0.9398, 0.7674, 0.9424, 0.7672, 0.9448, 0.6217, 0.9633, 0.6229, 0.961, 0.7597, 0.9637, 0.7585, 0.966, 0.6306, 0.9374, 0.6302, 0.935, 0.767, 0.9377, 0.7674, 0.9401, 0.6192, 0.9847, 0.6185, 0.9823, 0.7553, 0.985, 0.756, 0.9874, 0.6241, 0.9587, 0.6253, 0.9563, 0.7621, 0.959, 0.7609, 0.9613, 0.6295, 0.9326, 0.6284, 0.9302, 0.7652, 0.9329, 0.7663, 0.9353, 0.618, 0.9799, 0.6179, 0.9775, 0.7547, 0.9802, 0.7549, 0.9826, 0.6265, 0.954, 0.6276, 0.9516, 0.7644, 0.9543, 0.7633, 0.9566, 0.6265, 0.9278, 0.6235, 0.9254, 0.7602, 0.928, 0.7633, 0.9305, 0.618, 0.9752, 0.6184, 0.9728, 0.7552, 0.9754, 0.7548, 0.9778, 0.6171, 0.9229, 0.6013, 0.9202, 0.7381, 0.9229, 0.7539, 0.9255, 0.6286, 0.9493, 0.6294, 0.9469, 0.7662, 0.9496, 0.7653, 0.9519, 0.619, 0.9704, 0.6197, 0.9681, 0.7565, 0.9707, 0.7558, 0.9731, 0.595, 0.9177, 0.5917, 0.9153, 0.7284, 0.9179, 0.7318, 0.9204, 0.63, 0.9445, 0.6304, 0.9422, 0.7672, 0.9448, 0.7668, 0.9472, 0.6207, 0.9657, 0.6217, 0.9633, 0.7585, 0.966, 0.7575, 0.9684, 0.5895, 0.9129, 0.588, 0.9105, 0.7248, 0.9131, 0.7263, 0.9155, 0.6306, 0.9398, 0.6306, 0.9374, 0.7674, 0.9401, 0.7674, 0.9424, 0.9956, 0.6424, 0.9975, 0.6416, 0.9945, 0.7518, 0.9926, 0.7526, 0.9733, 0.6751, 0.9755, 0.6747, 0.9725, 0.7849, 0.9703, 0.7853, 0.9324, 0.6614, 0.9345, 0.6608, 0.9315, 0.771, 0.9294, 0.7716, 0.955, 0.6683, 0.9569, 0.6697, 0.9539, 0.7798, 0.952, 0.7785, 0.9776, 0.6741, 0.9795, 0.6732, 0.9766, 0.7834, 0.9746, 0.7843, 0.9367, 0.6606, 0.9391, 0.6606, 0.9361, 0.7708, 0.9338, 0.7708, 0.9587, 0.671, 0.9606, 0.6722, 0.9576, 0.7824, 0.9557, 0.7812, 0.9815, 0.6719, 0.9834, 0.6698, 0.9805, 0.78, 0.9785, 0.782, 0.9414, 0.6608, 0.9436, 0.6614, 0.9406, 0.7715, 0.9384, 0.771, 0.9625, 0.6733, 0.9644, 0.6741, 0.9614, 0.7843, 0.9595, 0.7835, 0.9854, 0.6663, 0.9876, 0.6575, 0.9846, 0.7676, 0.9824, 0.7765, 0.9456, 0.6621, 0.9475, 0.6631, 0.9445, 0.7733, 0.9427, 0.7723, 0.9897, 0.6489, 0.9917, 0.6456, 0.9887, 0.7557, 0.9867, 0.7591, 0.9664, 0.6748, 0.9686, 0.6752, 0.9657, 0.7853, 0.9634, 0.7849, 0.9494, 0.6642, 0.9513, 0.6655, 0.9483, 0.7757, 0.9464, 0.7744, 0.9936, 0.6436, 0.9956, 0.6424, 0.9926, 0.7526, 0.9907, 0.7538, 0.9709, 0.6753, 0.9733, 0.6751, 0.9703, 0.7853, 0.968, 0.7855, 0.9531, 0.6669, 0.955, 0.6683, 0.952, 0.7785, 0.9502, 0.777, 0.9755, 0.6747, 0.9776, 0.6741, 0.9746, 0.7843, 0.9725, 0.7849, 0.9345, 0.6608, 0.9367, 0.6606, 0.9338, 0.7708, 0.9315, 0.771, 0.9569, 0.6697, 0.9587, 0.671, 0.9557, 0.7812, 0.9539, 0.7798, 0.9795, 0.6732, 0.9815, 0.6719, 0.9785, 0.782, 0.9766, 0.7834, 0.9391, 0.6606, 0.9414, 0.6608, 0.9384, 0.771, 0.9361, 0.7708, 0.9606, 0.6722, 0.9625, 0.6733, 0.9595, 0.7835, 0.9576, 0.7824, 0.9834, 0.6698, 0.9854, 0.6663, 0.9824, 0.7765, 0.9805, 0.78, 0.9436, 0.6614, 0.9456, 0.6621, 0.9427, 0.7723, 0.9406, 0.7715, 0.9876, 0.6575, 0.9897, 0.6489, 0.9867, 0.7591, 0.9846, 0.7676, 0.9644, 0.6741, 0.9664, 0.6748, 0.9634, 0.7849, 0.9614, 0.7843, 0.9475, 0.6631, 0.9494, 0.6642, 0.9464, 0.7744, 0.9445, 0.7733, 0.9917, 0.6456, 0.9936, 0.6436, 0.9907, 0.7538, 0.9887, 0.7557, 0.9686, 0.6752, 0.9709, 0.6753, 0.968, 0.7855, 0.9657, 0.7853, 0.9247, 0.8122, 0.9263, 0.8137, 0.8977, 0.9205, 0.9841, 0.8052, 0.9872, 0.8054, 0.8977, 0.9205, 0.9411, 0.8284, 0.943, 0.8291, 0.8977, 0.9205, 0.9278, 0.8153, 0.9293, 0.817, 0.8977, 0.9205, 0.9898, 0.8062, 0.9922, 0.8074, 0.8977, 0.9205, 0.9451, 0.8296, 0.9472, 0.8298, 0.8977, 0.9205, 0.9114, 0.8069, 0.9134, 0.8069, 0.8977, 0.9205, 0.9307, 0.8188, 0.9321, 0.8205, 0.8977, 0.9205, 0.9493, 0.8298, 0.9516, 0.8295, 0.8977, 0.9205, 0.9154, 0.8072, 0.9174, 0.8078, 0.8977, 0.9205, 0.9334, 0.8222, 0.9348, 0.8237, 0.8977, 0.9205, 0.9543, 0.8286, 0.9578, 0.8267, 0.8977, 0.9205, 0.9194, 0.8086, 0.9212, 0.8096, 0.8977, 0.9205, 0.9362, 0.8252, 0.9376, 0.8264, 0.8977, 0.9205, 0.9637, 0.8215, 0.9753, 0.809, 0.8977, 0.9205, 0.923, 0.8108, 0.9247, 0.8122, 0.8977, 0.9205, 0.9805, 0.806, 0.9841, 0.8052, 0.8977, 0.9205, 0.9392, 0.8275, 0.9411, 0.8284, 0.8977, 0.9205, 0.9263, 0.8137, 0.9278, 0.8153, 0.8977, 0.9205, 0.9872, 0.8054, 0.9898, 0.8062, 0.8977, 0.9205, 0.943, 0.8291, 0.9451, 0.8296, 0.8977, 0.9205, 0.9293, 0.817, 0.9307, 0.8188, 0.8977, 0.9205, 0.9472, 0.8298, 0.9493, 0.8298, 0.8977, 0.9205, 0.9134, 0.8069, 0.9154, 0.8072, 0.8977, 0.9205, 0.9321, 0.8205, 0.9334, 0.8222, 0.8977, 0.9205, 0.9516, 0.8295, 0.9543, 0.8286, 0.8977, 0.9205, 0.9174, 0.8078, 0.9194, 0.8086, 0.8977, 0.9205, 0.9348, 0.8237, 0.9362, 0.8252, 0.8977, 0.9205, 0.9578, 0.8267, 0.9637, 0.8215, 0.8977, 0.9205, 0.9212, 0.8096, 0.923, 0.8108, 0.8977, 0.9205, 0.9753, 0.809, 0.9805, 0.806, 0.8977, 0.9205, 0.9376, 0.8264, 0.9392, 0.8275, 0.8977, 0.9205, 0.2551, 0.3103, 0.3116, 0.3035, 0.3302, 0.3195, 0.2701, 0.3232, 0.2701, 0.3232, 0.3302, 0.3195, 0.3493, 0.331, 0.2855, 0.3324, 0.2855, 0.3324, 0.3493, 0.331, 0.368, 0.3378, 0.3006, 0.3379, 0.3006, 0.3379, 0.368, 0.3378, 0.3857, 0.341, 0.3148, 0.3404, 0.3148, 0.3404, 0.3857, 0.341, 0.4017, 0.3466, 0.3277, 0.345, 0.3277, 0.345, 0.4017, 0.3466, 0.4153, 0.3569, 0.3386, 0.3533, 0.3386, 0.3533, 0.4153, 0.3569, 0.4259, 0.3718, 0.3472, 0.3653, 0.3472, 0.3653, 0.4259, 0.3718, 0.4333, 0.3909, 0.3531, 0.3806, 0.3531, 0.3806, 0.4333, 0.3909, 0.4371, 0.4133, 0.3562, 0.3987, 0.3562, 0.3987, 0.4371, 0.4133, 0.4371, 0.4384, 0.3562, 0.4189, 0.3562, 0.4189, 0.4371, 0.4384, 0.4333, 0.465, 0.3531, 0.4403, 0.3531, 0.4403, 0.4333, 0.465, 0.4259, 0.4923, 0.3472, 0.4623, 0.3472, 0.4623, 0.4259, 0.4923, 0.4152, 0.5191, 0.3386, 0.4839, 0.3386, 0.4839, 0.4152, 0.5191, 0.4016, 0.5445, 0.3276, 0.5043, 0.3276, 0.5043, 0.4016, 0.5445, 0.3855, 0.5675, 0.3147, 0.5228, 0.3147, 0.5228, 0.3855, 0.5675, 0.3677, 0.5872, 0.3003, 0.5386, 0.3003, 0.5386, 0.3677, 0.5872, 0.3488, 0.6028, 0.2851, 0.5512, 0.2851, 0.5512, 0.3488, 0.6028, 0.3294, 0.6138, 0.2695, 0.5601, 0.2695, 0.5601, 0.3294, 0.6138, 0.3104, 0.6197, 0.2542, 0.5648, 0.2542, 0.5648, 0.3104, 0.6197, 0.2924, 0.6204, 0.2397, 0.5654, 0.2397, 0.5654, 0.2924, 0.6204, 0.2761, 0.6159, 0.2266, 0.5618, 0.2266, 0.5618, 0.2761, 0.6159, 0.2617, 0.6067, 0.215, 0.5544, 0.215, 0.5544, 0.2617, 0.6067, 0.2471, 0.5957, 0.2032, 0.5455, 0.2032, 0.5455, 0.2471, 0.5957, 0.2287, 0.5867, 0.1884, 0.5383, 0.1884, 0.5383, 0.2287, 0.5867, 0.2068, 0.5807, 0.1708, 0.5334, 0.1708, 0.5334, 0.2068, 0.5807, 0.1819, 0.578, 0.1507, 0.5313, 0.1507, 0.5313, 0.1819, 0.578, 0.155, 0.5789, 0.129, 0.532, 0.129, 0.532, 0.155, 0.5789, 0.127, 0.5831, 0.1066, 0.5354, 0.1066, 0.5354, 0.127, 0.5831, 0.09915, 0.5907, 0.08411, 0.5415, 0.08411, 0.5415, 0.09915, 0.5907, 0.07235, 0.6013, 0.06254, 0.55, 0.6216, 0.7735, 0.5996, 0.7615, 0.6146, 0.7538, 0.6334, 0.7641, 0.241, 0.2943, 0.294, 0.2836, 0.3116, 0.3035, 0.2551, 0.3103, 0.06254, 0.55, 0.07235, 0.6013, 0.04765, 0.6145, 0.04266, 0.5607, 0.8711, 0.04159, 0.8908, 0.05253, 0.9066, 0.06541, 0.918, 0.07971, 0.9245, 0.09489, 0.9259, 0.1104, 0.922, 0.1256, 0.9131, 0.1399, 0.8995, 0.1527, 0.8817, 0.1637, 0.8604, 0.1723, 0.8364, 0.1782, 0.8106, 0.1812, 0.7841, 0.1812, 0.7578, 0.1782, 0.7328, 0.1723, 0.71, 0.1637, 0.6903, 0.1527, 0.6744, 0.1399, 0.6631, 0.1256, 0.6566, 0.1104, 0.6552, 0.09489, 0.6591, 0.07971, 0.668, 0.06541, 0.6816, 0.05253, 0.6994, 0.04159, 0.7207, 0.03299, 0.7447, 0.02706, 0.7705, 0.02404, 0.797, 0.02404, 0.8233, 0.02706, 0.8483, 0.03299, 0.465, 0.3237, 0.4579, 0.3471, 0.4376, 0.3472, 0.4472, 0.3238, 0.8646, 0.3217, 0.8678, 0.348, 0.8514, 0.3609, 0.85, 0.3312, 0.4832, 0.3256, 0.4786, 0.3493, 0.4579, 0.3471, 0.465, 0.3237, 0.5013, 0.3296, 0.499, 0.3541, 0.4786, 0.3493, 0.4832, 0.3256, 0.5186, 0.3355, 0.5184, 0.3615, 0.499, 0.3541, 0.5013, 0.3296, 0.5349, 0.3431, 0.5362, 0.3719, 0.5184, 0.3615, 0.5186, 0.3355, 0.5497, 0.3523, 0.5521, 0.3863, 0.5362, 0.3719, 0.5349, 0.3431, 0.5627, 0.3635, 0.5658, 0.406, 0.5521, 0.3863, 0.5497, 0.3523, 0.5728, 0.3778, 0.5755, 0.4296, 0.5658, 0.406, 0.5627, 0.3635, 0.5788, 0.397, 0.5787, 0.447, 0.5755, 0.4296, 0.5728, 0.3778, 0.584, 0.415, 0.581, 0.4595, 0.5787, 0.447, 0.5788, 0.397, 0.5888, 0.4321, 0.5865, 0.472, 0.581, 0.4595, 0.584, 0.415, 0.5976, 0.4443, 0.5949, 0.4829, 0.5865, 0.472, 0.5888, 0.4321, 0.6095, 0.4536, 0.606, 0.4923, 0.5949, 0.4829, 0.5976, 0.4443, 0.6241, 0.4609, 0.62, 0.5003, 0.606, 0.4923, 0.6095, 0.4536, 0.6407, 0.4666, 0.6369, 0.507, 0.62, 0.5003, 0.6241, 0.4609, 0.6589, 0.4707, 0.6562, 0.512, 0.6369, 0.507, 0.6407, 0.4666, 0.6782, 0.4731, 0.6774, 0.5148, 0.6562, 0.512, 0.6589, 0.4707, 0.698, 0.4734, 0.6996, 0.5153, 0.6774, 0.5148, 0.6782, 0.4731, 0.7179, 0.4718, 0.7218, 0.5134, 0.6996, 0.5153, 0.698, 0.4734, 0.7372, 0.4682, 0.743, 0.5092, 0.7218, 0.5134, 0.7179, 0.4718, 0.7552, 0.4628, 0.7624, 0.503, 0.743, 0.5092, 0.7372, 0.4682, 0.7717, 0.456, 0.7792, 0.4951, 0.7624, 0.503, 0.7552, 0.4628, 0.7861, 0.4478, 0.7931, 0.4861, 0.7792, 0.4951, 0.7717, 0.456, 0.7978, 0.438, 0.804, 0.4761, 0.7931, 0.4861, 0.7861, 0.4478, 0.8063, 0.4257, 0.812, 0.4648, 0.804, 0.4761, 0.7978, 0.438, 0.8105, 0.4094, 0.8171, 0.4521, 0.812, 0.4648, 0.8063, 0.4257, 0.8139, 0.3912, 0.819, 0.4392, 0.8171, 0.4521, 0.8105, 0.4094, 0.8174, 0.3709, 0.8199, 0.4238, 0.819, 0.4392, 0.8139, 0.3912, 0.8254, 0.3548, 0.8261, 0.3997, 0.8199, 0.4238, 0.8174, 0.3709, 0.8366, 0.342, 0.8373, 0.3777, 0.8261, 0.3997, 0.8254, 0.3548, 0.85, 0.3312, 0.8514, 0.3609, 0.8373, 0.3777, 0.8366, 0.342, 0.6309, 0.0647, 0.5907, 0.1515, 0.5709, 0.1514, 0.6086, 0.06409, 0.5907, 0.1515, 0.5692, 0.2117, 0.554, 0.2099, 0.5709, 0.1514, 0.841, 0.2921, 0.85, 0.3312, 0.8366, 0.342, 0.829, 0.3018, 0.6086, 0.06409, 0.5709, 0.1514, 0.5535, 0.1551, 0.5887, 0.0669, 0.5709, 0.1514, 0.554, 0.2099, 0.5408, 0.21, 0.5535, 0.1551, 0.829, 0.3018, 0.8366, 0.342, 0.8254, 0.3548, 0.8194, 0.3123, 0.5887, 0.0669, 0.5535, 0.1551, 0.5397, 0.1622, 0.5702, 0.07456, 0.5535, 0.1551, 0.5408, 0.21, 0.5302, 0.2115, 0.5397, 0.1622, 0.8194, 0.3123, 0.8254, 0.3548, 0.8174, 0.3709, 0.8121, 0.324, 0.5702, 0.07456, 0.5397, 0.1622, 0.5299, 0.1719, 0.5559, 0.08545, 0.5397, 0.1622, 0.5302, 0.2115, 0.5224, 0.2136, 0.5299, 0.1719, 0.8121, 0.324, 0.8174, 0.3709, 0.8139, 0.3912, 0.8074, 0.3365, 0.5559, 0.08545, 0.5299, 0.1719, 0.5234, 0.1842, 0.546, 0.0986, 0.5299, 0.1719, 0.5224, 0.2136, 0.5171, 0.2152, 0.5234, 0.1842, 0.8074, 0.3365, 0.8139, 0.3912, 0.8105, 0.4094, 0.806, 0.3486, 0.546, 0.0986, 0.5234, 0.1842, 0.5254, 0.1653, 0.5364, 0.1128, 0.5234, 0.1842, 0.5171, 0.2152, 0.5113, 0.2227, 0.5254, 0.1653, 0.806, 0.3486, 0.8105, 0.4094, 0.8063, 0.4257, 0.8036, 0.3639, 0.5364, 0.1128, 0.5254, 0.1653, 0.5193, 0.1738, 0.5275, 0.1174, 0.5254, 0.1653, 0.5113, 0.2227, 0.5057, 0.2345, 0.5193, 0.1738, 0.8036, 0.3639, 0.8063, 0.4257, 0.7978, 0.438, 0.796, 0.3814, 0.5275, 0.1174, 0.5193, 0.1738, 0.5087, 0.1889, 0.5165, 0.1204, 0.5193, 0.1738, 0.5057, 0.2345, 0.4965, 0.2462, 0.5087, 0.1889, 0.796, 0.3814, 0.7978, 0.438, 0.7861, 0.4478, 0.7845, 0.3966, 0.5165, 0.1204, 0.5087, 0.1889, 0.4939, 0.2026, 0.5007, 0.1247, 0.5087, 0.1889, 0.4965, 0.2462, 0.4834, 0.2571, 0.4939, 0.2026, 0.7845, 0.3966, 0.7861, 0.4478, 0.7717, 0.456, 0.7702, 0.4088, 0.5007, 0.1247, 0.4939, 0.2026, 0.4749, 0.2142, 0.4802, 0.1293, 0.4939, 0.2026, 0.4834, 0.2571, 0.4669, 0.2668, 0.4749, 0.2142, 0.7702, 0.4088, 0.7717, 0.456, 0.7552, 0.4628, 0.7537, 0.4181, 0.4802, 0.1293, 0.4749, 0.2142, 0.4524, 0.2232, 0.4558, 0.1333, 0.4749, 0.2142, 0.4669, 0.2668, 0.4475, 0.2746, 0.4524, 0.2232, 0.7537, 0.4181, 0.7552, 0.4628, 0.7372, 0.4682, 0.7356, 0.4248, 0.4558, 0.1333, 0.4524, 0.2232, 0.427, 0.2292, 0.4287, 0.1358, 0.4524, 0.2232, 0.4475, 0.2746, 0.426, 0.2801, 0.427, 0.2292, 0.7356, 0.4248, 0.7372, 0.4682, 0.7179, 0.4718, 0.7162, 0.429, 0.4287, 0.1358, 0.427, 0.2292, 0.3999, 0.2318, 0.4001, 0.1363, 0.427, 0.2292, 0.426, 0.2801, 0.4032, 0.2831, 0.3999, 0.2318, 0.7162, 0.429, 0.7179, 0.4718, 0.698, 0.4734, 0.6962, 0.4308, 0.4001, 0.1363, 0.3999, 0.2318, 0.3723, 0.2308, 0.3713, 0.1342, 0.3999, 0.2318, 0.4032, 0.2831, 0.3798, 0.2831, 0.3723, 0.2308, 0.6962, 0.4308, 0.698, 0.4734, 0.6782, 0.4731, 0.6761, 0.4302, 0.3713, 0.1342, 0.3723, 0.2308, 0.3456, 0.226, 0.3439, 0.1294, 0.3723, 0.2308, 0.3798, 0.2831, 0.3568, 0.2801, 0.3456, 0.226, 0.6761, 0.4302, 0.6782, 0.4731, 0.6589, 0.4707, 0.6566, 0.4271, 0.3439, 0.1294, 0.3456, 0.226, 0.3214, 0.2176, 0.3192, 0.1221, 0.3456, 0.226, 0.3568, 0.2801, 0.3351, 0.2741, 0.3214, 0.2176, 0.6566, 0.4271, 0.6589, 0.4707, 0.6407, 0.4666, 0.6382, 0.4215, 0.3192, 0.1221, 0.3214, 0.2176, 0.301, 0.206, 0.2982, 0.1129, 0.3214, 0.2176, 0.3351, 0.2741, 0.3157, 0.2654, 0.301, 0.206, 0.6382, 0.4215, 0.6407, 0.4666, 0.6241, 0.4609, 0.6214, 0.413, 0.2982, 0.1129, 0.301, 0.206, 0.286, 0.192, 0.2813, 0.1027, 0.301, 0.206, 0.3157, 0.2654, 0.2994, 0.2546, 0.286, 0.192, 0.6214, 0.413, 0.6241, 0.4609, 0.6095, 0.4536, 0.6066, 0.4014, 0.2813, 0.1027, 0.286, 0.192, 0.2762, 0.1784, 0.2682, 0.09189, 0.286, 0.192, 0.2994, 0.2546, 0.2892, 0.2416, 0.2762, 0.1784, 0.6066, 0.4014, 0.6095, 0.4536, 0.5976, 0.4443, 0.5945, 0.3865, 0.2682, 0.09189, 0.2762, 0.1784, 0.2723, 0.1683, 0.2582, 0.07917, 0.2762, 0.1784, 0.2892, 0.2416, 0.2825, 0.2295, 0.2723, 0.1683, 0.5945, 0.3865, 0.5976, 0.4443, 0.5888, 0.4321, 0.5865, 0.3696, 0.2582, 0.07917, 0.2723, 0.1683, 0.2693, 0.1545, 0.2517, 0.0661, 0.2723, 0.1683, 0.2825, 0.2295, 0.2754, 0.2192, 0.2693, 0.1545, 0.5865, 0.3696, 0.5888, 0.4321, 0.584, 0.415, 0.5837, 0.3557, 0.2517, 0.0661, 0.2693, 0.1545, 0.2626, 0.1465, 0.2433, 0.05297, 0.2693, 0.1545, 0.2754, 0.2192, 0.266, 0.2102, 0.2626, 0.1465, 0.5837, 0.3557, 0.584, 0.415, 0.5788, 0.397, 0.5806, 0.3437, 0.2433, 0.05297, 0.2626, 0.1465, 0.2515, 0.136, 0.2304, 0.04162, 0.2626, 0.1465, 0.266, 0.2102, 0.255, 0.2031, 0.2515, 0.136, 0.5806, 0.3437, 0.5788, 0.397, 0.5728, 0.3778, 0.5743, 0.3317, 0.2304, 0.04162, 0.2515, 0.136, 0.2362, 0.1277, 0.2133, 0.03273, 0.2515, 0.136, 0.255, 0.2031, 0.2412, 0.1976, 0.2362, 0.1277, 0.5743, 0.3317, 0.5728, 0.3778, 0.5627, 0.3635, 0.5654, 0.3209, 0.2133, 0.03273, 0.2362, 0.1277, 0.2173, 0.1221, 0.1926, 0.02677, 0.2362, 0.1277, 0.2412, 0.1976, 0.225, 0.194, 0.2173, 0.1221, 0.5654, 0.3209, 0.5627, 0.3635, 0.5497, 0.3523, 0.5543, 0.3113, 0.1926, 0.02677, 0.2173, 0.1221, 0.1954, 0.1196, 0.1691, 0.02404, 0.2173, 0.1221, 0.225, 0.194, 0.2067, 0.1926, 0.1954, 0.1196, 0.5543, 0.3113, 0.5497, 0.3523, 0.5349, 0.3431, 0.5409, 0.3027, 0.1691, 0.02404, 0.1954, 0.1196, 0.1716, 0.1203, 0.1437, 0.02467, 0.1954, 0.1196, 0.2067, 0.1926, 0.187, 0.1936, 0.1716, 0.1203, 0.5409, 0.3027, 0.5349, 0.3431, 0.5186, 0.3355, 0.5254, 0.2953, 0.1437, 0.02467, 0.1716, 0.1203, 0.1467, 0.1241, 0.1173, 0.02865, 0.1716, 0.1203, 0.187, 0.1936, 0.1665, 0.197, 0.1467, 0.1241, 0.5254, 0.2953, 0.5186, 0.3355, 0.5013, 0.3296, 0.5083, 0.2895, 0.1173, 0.02865, 0.1467, 0.1241, 0.1217, 0.131, 0.09107, 0.03582, 0.1467, 0.1241, 0.1665, 0.197, 0.1461, 0.2028, 0.1217, 0.131, 0.5083, 0.2895, 0.5013, 0.3296, 0.4832, 0.3256, 0.4902, 0.2855, 0.09107, 0.03582, 0.1217, 0.131, 0.09772, 0.1407, 0.06586, 0.04589, 0.1217, 0.131, 0.1461, 0.2028, 0.1265, 0.2109, 0.09772, 0.1407, 0.4902, 0.2855, 0.4832, 0.3256, 0.465, 0.3237, 0.4717, 0.2836, 0.6547, 0.06877, 0.6121, 0.1555, 0.5907, 0.1515, 0.6309, 0.0647, 0.6121, 0.1555, 0.5856, 0.2157, 0.5692, 0.2117, 0.5907, 0.1515, 0.8552, 0.2836, 0.8646, 0.3217, 0.85, 0.3312, 0.841, 0.2921, 0.06586, 0.04589, 0.09772, 0.1407, 0.07559, 0.1528, 0.04266, 0.05847, 0.09772, 0.1407, 0.1265, 0.2109, 0.1085, 0.2208, 0.07559, 0.1528, 0.4717, 0.2836, 0.465, 0.3237, 0.4472, 0.3238, 0.4537, 0.2838, 0.8499, 0.7319, 0.841, 0.7475, 0.8219, 0.7418, 0.8296, 0.7283, 0.652, 0.6242, 0.6798, 0.6209, 0.6835, 0.633, 0.6596, 0.6359, 0.703, 0.7927, 0.6743, 0.7894, 0.6787, 0.7777, 0.7034, 0.7806, 0.5848, 0.6521, 0.6035, 0.6401, 0.618, 0.6495, 0.6018, 0.6598, 0.8431, 0.6818, 0.851, 0.6984, 0.8305, 0.6995, 0.8237, 0.6853, 0.7854, 0.7829, 0.7596, 0.7894, 0.7521, 0.7777, 0.7742, 0.7722, 0.5584, 0.6984, 0.5618, 0.6818, 0.5821, 0.6853, 0.5792, 0.6995, 0.7901, 0.6401, 0.812, 0.6521, 0.7971, 0.6598, 0.7782, 0.6495, 0.5817, 0.7475, 0.5685, 0.7319, 0.5879, 0.7283, 0.5992, 0.7418, 0.8268, 0.7615, 0.8081, 0.7735, 0.7937, 0.7641, 0.8098, 0.7538, 0.7086, 0.6209, 0.7373, 0.6242, 0.7329, 0.6359, 0.7082, 0.633, 0.6468, 0.7829, 0.6216, 0.7735, 0.6334, 0.7641, 0.6551, 0.7722, 0.8532, 0.7153, 0.8499, 0.7319, 0.8296, 0.7283, 0.8325, 0.7141, 0.6262, 0.6307, 0.652, 0.6242, 0.6596, 0.6359, 0.6374, 0.6414, 0.7318, 0.7927, 0.703, 0.7927, 0.7034, 0.7806, 0.7282, 0.7806, 0.5707, 0.6661, 0.5848, 0.6521, 0.6018, 0.6598, 0.5897, 0.6719, 0.8081, 0.7735, 0.7854, 0.7829, 0.7742, 0.7722, 0.7937, 0.7641, 0.83, 0.6661, 0.8431, 0.6818, 0.8237, 0.6853, 0.8125, 0.6719, 0.5607, 0.7153, 0.5584, 0.6984, 0.5792, 0.6995, 0.5811, 0.7141, 0.7648, 0.6307, 0.7901, 0.6401, 0.7782, 0.6495, 0.7565, 0.6414, 0.5996, 0.7615, 0.5817, 0.7475, 0.5992, 0.7418, 0.6146, 0.7538, 0.841, 0.7475, 0.8268, 0.7615, 0.8098, 0.7538, 0.8219, 0.7418, 0.6798, 0.6209, 0.7086, 0.6209, 0.7082, 0.633, 0.6835, 0.633, 0.6743, 0.7894, 0.6468, 0.7829, 0.6551, 0.7722, 0.6787, 0.7777, 0.6035, 0.6401, 0.6262, 0.6307, 0.6374, 0.6414, 0.618, 0.6495, 0.851, 0.6984, 0.8532, 0.7153, 0.8325, 0.7141, 0.8305, 0.6995, 0.7596, 0.7894, 0.7318, 0.7927, 0.7282, 0.7806, 0.7521, 0.7777, 0.5618, 0.6818, 0.5707, 0.6661, 0.5897, 0.6719, 0.5821, 0.6853, 0.812, 0.6521, 0.83, 0.6661, 0.8125, 0.6719, 0.7971, 0.6598, 0.5685, 0.7319, 0.5607, 0.7153, 0.5811, 0.7141, 0.5879, 0.7283, 0.7373, 0.6242, 0.7648, 0.6307, 0.7565, 0.6414, 0.7329, 0.6359, 0.2103, 0.7228, 0.2184, 0.7093, 0.2184, 0.7249, 0.2103, 0.7385, 0.5172, 0.7438, 0.5361, 0.753, 0.5361, 0.7687, 0.5172, 0.7594, 0.3734, 0.622, 0.3974, 0.6259, 0.3974, 0.6415, 0.3734, 0.6377, 0.5361, 0.753, 0.5578, 0.76, 0.5578, 0.7757, 0.5361, 0.7687, 0.2223, 0.6951, 0.2255, 0.6809, 0.2255, 0.6966, 0.2223, 0.7108, 0.4196, 0.6323, 0.4392, 0.6411, 0.4392, 0.6568, 0.4196, 0.648, 0.06631, 0.7645, 0.09101, 0.7662, 0.09101, 0.7818, 0.06631, 0.7801, 0.2326, 0.6672, 0.2441, 0.6545, 0.2441, 0.6702, 0.2326, 0.6829, 0.4555, 0.6519, 0.4679, 0.6643, 0.4679, 0.68, 0.4555, 0.6676, 0.1158, 0.7651, 0.1398, 0.7612, 0.1398, 0.7769, 0.1158, 0.7807, 0.2596, 0.6433, 0.2785, 0.6341, 0.2785, 0.6497, 0.2596, 0.659, 0.476, 0.6778, 0.4799, 0.692, 0.4799, 0.7076, 0.476, 0.6935, 0.162, 0.7548, 0.1816, 0.746, 0.1816, 0.7617, 0.162, 0.7705, 0.4831, 0.7062, 0.4902, 0.7199, 0.4902, 0.7356, 0.4831, 0.7218, 0.3003, 0.6271, 0.3239, 0.6226, 0.3239, 0.6383, 0.3003, 0.6427, 0.1979, 0.7352, 0.2103, 0.7228, 0.2103, 0.7385, 0.1979, 0.7509, 0.5017, 0.7326, 0.5172, 0.7438, 0.5172, 0.7594, 0.5017, 0.7482, 0.3486, 0.6209, 0.3734, 0.622, 0.3734, 0.6377, 0.3486, 0.6366, 0.2184, 0.7093, 0.2223, 0.6951, 0.2223, 0.7108, 0.2184, 0.7249, 0.3974, 0.6259, 0.4196, 0.6323, 0.4196, 0.648, 0.3974, 0.6415, 0.04266, 0.76, 0.06631, 0.7645, 0.06631, 0.7801, 0.04266, 0.7757, 0.2255, 0.6809, 0.2326, 0.6672, 0.2326, 0.6829, 0.2255, 0.6966, 0.4392, 0.6411, 0.4555, 0.6519, 0.4555, 0.6676, 0.4392, 0.6568, 0.09101, 0.7662, 0.1158, 0.7651, 0.1158, 0.7807, 0.09101, 0.7818, 0.2441, 0.6545, 0.2596, 0.6433, 0.2596, 0.659, 0.2441, 0.6702, 0.4679, 0.6643, 0.476, 0.6778, 0.476, 0.6935, 0.4679, 0.68, 0.1398, 0.7612, 0.162, 0.7548, 0.162, 0.7705, 0.1398, 0.7769, 0.4799, 0.692, 0.4831, 0.7062, 0.4831, 0.7218, 0.4799, 0.7076, 0.2785, 0.6341, 0.3003, 0.6271, 0.3003, 0.6427, 0.2785, 0.6497, 0.1816, 0.746, 0.1979, 0.7352, 0.1979, 0.7509, 0.1816, 0.7617, 0.4902, 0.7199, 0.5017, 0.7326, 0.5017, 0.7482, 0.4902, 0.7356, 0.3239, 0.6226, 0.3486, 0.6209, 0.3486, 0.6366, 0.3239, 0.6383, 0.2572, 0.9134, 0.2377, 0.9215, 0.2156, 0.9271, 0.1917, 0.9299, 0.1669, 0.9299, 0.1422, 0.9271, 0.1186, 0.9215, 0.09695, 0.9134, 0.07805, 0.9031, 0.06267, 0.8911, 0.05138, 0.8776, 0.04462, 0.8634, 0.04266, 0.8489, 0.04556, 0.8346, 0.05322, 0.8212, 0.06534, 0.8091, 0.08146, 0.7988, 0.1009, 0.7908, 0.1231, 0.7852, 0.147, 0.7824, 0.1717, 0.7824, 0.1964, 0.7852, 0.22, 0.7908, 0.2417, 0.7988, 0.2606, 0.8091, 0.276, 0.8212, 0.2872, 0.8346, 0.294, 0.8489, 0.296, 0.8634, 0.2931, 0.8776, 0.2854, 0.8911, 0.2733, 0.9031, 0.6176, 0.9924, 0.6166, 0.9923, 0.6155, 0.9921, 0.6145, 0.9918, 0.6135, 0.9914, 0.6126, 0.991, 0.6119, 0.9905, 0.6114, 0.99, 0.611, 0.9894, 0.6108, 0.9889, 0.6109, 0.9884, 0.6111, 0.9879, 0.6115, 0.9875, 0.6122, 0.9872, 0.613, 0.987, 0.6139, 0.9869, 0.6149, 0.9869, 0.6159, 0.9869, 0.617, 0.9871, 0.618, 0.9874, 0.619, 0.9878, 0.6198, 0.9882, 0.6206, 0.9887, 0.6211, 0.9892, 0.6215, 0.9898, 0.6217, 0.9903, 0.6216, 0.9908, 0.6214, 0.9913, 0.6209, 0.9917, 0.6203, 0.992, 0.6195, 0.9922, 0.6186, 0.9924, 0.9527, 0.9828, 0.9924, 0.9278, 0.9537, 0.9834, 0.9537, 0.9834, 0.9924, 0.9278, 0.9547, 0.984, 0.9547, 0.984, 0.9924, 0.9278, 0.9557, 0.9847, 0.9557, 0.9847, 0.9924, 0.9278, 0.9566, 0.9854, 0.9566, 0.9854, 0.9924, 0.9278, 0.9575, 0.9862, 0.9575, 0.9862, 0.9924, 0.9278, 0.9585, 0.987, 0.9585, 0.987, 0.9924, 0.9278, 0.9594, 0.9878, 0.9594, 0.9878, 0.9924, 0.9278, 0.9603, 0.9886, 0.9603, 0.9886, 0.9924, 0.9278, 0.9612, 0.9894, 0.9612, 0.9894, 0.9924, 0.9278, 0.9622, 0.9902, 0.9622, 0.9902, 0.9924, 0.9278, 0.9632, 0.991, 0.9632, 0.991, 0.9924, 0.9278, 0.9642, 0.9917, 0.9642, 0.9917, 0.9924, 0.9278, 0.9652, 0.9924, 0.9652, 0.9924, 0.9924, 0.9278, 0.9663, 0.9931, 0.9663, 0.9931, 0.9924, 0.9278, 0.9673, 0.9937, 0.9673, 0.9937, 0.9924, 0.9278, 0.9685, 0.9942, 0.9685, 0.9942, 0.9924, 0.9278, 0.9696, 0.9947, 0.9696, 0.9947, 0.9924, 0.9278, 0.9708, 0.9951, 0.9708, 0.9951, 0.9924, 0.9278, 0.972, 0.9954, 0.972, 0.9954, 0.9924, 0.9278, 0.9732, 0.9956, 0.9732, 0.9956, 0.9924, 0.9278, 0.9745, 0.9956, 0.9745, 0.9956, 0.9924, 0.9278, 0.9757, 0.9955, 0.9757, 0.9955, 0.9924, 0.9278, 0.9771, 0.9951, 0.9771, 0.9951, 0.9924, 0.9278, 0.9785, 0.9944, 0.9785, 0.9944, 0.9924, 0.9278, 0.98, 0.9929, 0.98, 0.9929, 0.9924, 0.9278, 0.9819, 0.9889, 0.9819, 0.9889, 0.9924, 0.9278, 0.9836, 0.9858, 0.9836, 0.9858, 0.9924, 0.9278, 0.9848, 0.9846, 0.9474, 0.9818, 0.9924, 0.9278, 0.949, 0.9818, 0.949, 0.9818, 0.9924, 0.9278, 0.9503, 0.982, 0.9515, 0.9824, 0.9924, 0.9278, 0.9527, 0.9828, 0.9503, 0.982, 0.9924, 0.9278, 0.9515, 0.9824, 0.6226, 0.9899, 0.6231, 0.9895, 0.6238, 0.9893, 0.6246, 0.9891, 0.6256, 0.9889, 0.6266, 0.9889, 0.6277, 0.989, 0.6287, 0.9892, 0.6298, 0.9895, 0.6307, 0.9899, 0.6315, 0.9903, 0.6322, 0.9907, 0.6327, 0.9912, 0.633, 0.9918, 0.6331, 0.9923, 0.633, 0.9927, 0.6327, 0.9931, 0.6322, 0.9935, 0.6316, 0.9938, 0.6307, 0.994, 0.6298, 0.9941, 0.6288, 0.9941, 0.6277, 0.994, 0.6266, 0.9938, 0.6256, 0.9935, 0.6247, 0.9932, 0.6238, 0.9928, 0.6232, 0.9923, 0.6226, 0.9918, 0.6223, 0.9913, 0.6222, 0.9908, 0.6223, 0.9903, 0.9706, 0.884, 0.916, 0.9357, 0.9698, 0.8828, 0.9698, 0.8828, 0.916, 0.9357, 0.9691, 0.8818, 0.9691, 0.8818, 0.916, 0.9357, 0.9682, 0.8807, 0.9682, 0.8807, 0.916, 0.9357, 0.9674, 0.8797, 0.9674, 0.8797, 0.916, 0.9357, 0.9665, 0.8787, 0.9665, 0.8787, 0.916, 0.9357, 0.9655, 0.8778, 0.9655, 0.8778, 0.916, 0.9357, 0.9645, 0.877, 0.9645, 0.877, 0.916, 0.9357, 0.9634, 0.8762, 0.9634, 0.8762, 0.916, 0.9357, 0.9622, 0.8756, 0.9622, 0.8756, 0.916, 0.9357, 0.9609, 0.8751, 0.9609, 0.8751, 0.916, 0.9357, 0.9595, 0.8747, 0.9595, 0.8747, 0.916, 0.9357, 0.958, 0.8746, 0.958, 0.8746, 0.916, 0.9357, 0.9562, 0.8749, 0.9562, 0.8749, 0.916, 0.9357, 0.9538, 0.8763, 0.9538, 0.8763, 0.916, 0.9357, 0.9497, 0.8805, 0.9497, 0.8805, 0.916, 0.9357, 0.9475, 0.8818, 0.9475, 0.8818, 0.916, 0.9357, 0.946, 0.8823, 0.946, 0.8823, 0.916, 0.9357, 0.9447, 0.8824, 0.9447, 0.8824, 0.916, 0.9357, 0.9436, 0.8823, 0.9436, 0.8823, 0.916, 0.9357, 0.9425, 0.8821, 0.9425, 0.8821, 0.916, 0.9357, 0.9415, 0.8818, 0.9415, 0.8818, 0.916, 0.9357, 0.9405, 0.8815, 0.9405, 0.8815, 0.916, 0.9357, 0.9395, 0.881, 0.9395, 0.881, 0.916, 0.9357, 0.9386, 0.8806, 0.9386, 0.8806, 0.916, 0.9357, 0.9377, 0.8801, 0.9377, 0.8801, 0.916, 0.9357, 0.9368, 0.8796, 0.9368, 0.8796, 0.916, 0.9357, 0.9358, 0.8791, 0.9358, 0.8791, 0.916, 0.9357, 0.9349, 0.8785, 0.9349, 0.8785, 0.916, 0.9357, 0.934, 0.878, 0.9725, 0.8875, 0.916, 0.9357, 0.9719, 0.8863, 0.9712, 0.8851, 0.916, 0.9357, 0.9706, 0.884, 0.9719, 0.8863, 0.916, 0.9357, 0.9712, 0.8851])
me_cylinder_002.use_remesh_preserve_volume = False
me_cylinder_002.use_remesh_preserve_attributes = False
me_cylinder_002.use_mirror_vertex_groups = False
me_cylinder_002.update()

# ---- objects
ob_cylinder = bpy.data.objects.new('Cylinder', me_cylinder_002)

# ---- transforms, parenting, visibility, modifiers, constraints
ob_cylinder.location = (0.09962, 0.002081, 1.775)
ob_cylinder.rotation_euler = (-0.7916, -0.6065, 0.09797)
ob_cylinder.scale = (0.01, 0.01, 0.1197)
ob_cylinder.lineart.crease_threshold = 0.0

# ---- collection membership
col_collection_1.objects.link(ob_cylinder)

# ---- scene / render settings (as saved in the file)
scene.frame_start = 1; scene.frame_end = 250; scene.frame_set(1)
scene.render.engine = 'BLENDER_EEVEE_NEXT'
scene.render.resolution_percentage = 50
scene.render.dither_intensity = 0.0
scene.cycles.use_denoising = False
scene.cycles.samples = 10
scene.cycles.sampling_pattern = 'TABULATED_SOBOL'
scene.cycles.light_sampling_threshold = 0.0
scene.cycles.use_adaptive_sampling = False
scene.cycles.use_light_tree = False
scene.cycles.blur_glossy = 0.0
scene.cycles.pixel_filter_type = 'GAUSSIAN'
scene.cycles.sample_clamp_indirect = 0.0
scene.view_settings.view_transform = 'Standard'
bpy.context.view_layer.update()

# ---- added for rendering (the .blend has no active camera and no usable light): camera, sun
cam_auto = bpy.data.cameras.new('AutoCamera')
cam_auto.lens = 50.0
cam_auto.sensor_width = 36.0
cam_auto.clip_end = 1000.0
ob_auto_camera = bpy.data.objects.new('AutoCamera', cam_auto)
scene.collection.objects.link(ob_auto_camera)
ob_auto_camera.location = (3.8907, -4.66396, 3.95088)
ob_auto_camera.rotation_euler = (1.09748, -7.21219e-08, 0.694738)
scene.camera = ob_auto_camera
light_auto_sun = bpy.data.lights.new('AutoSun', 'SUN')
light_auto_sun.energy = 3.0
light_auto_sun.angle = 0.0523599
ob_auto_sun = bpy.data.objects.new('AutoSun', light_auto_sun)
scene.collection.objects.link(ob_auto_sun)
ob_auto_sun.rotation_euler = (0.872665, 0.174533, 0.523599)
bpy.context.view_layer.update()
